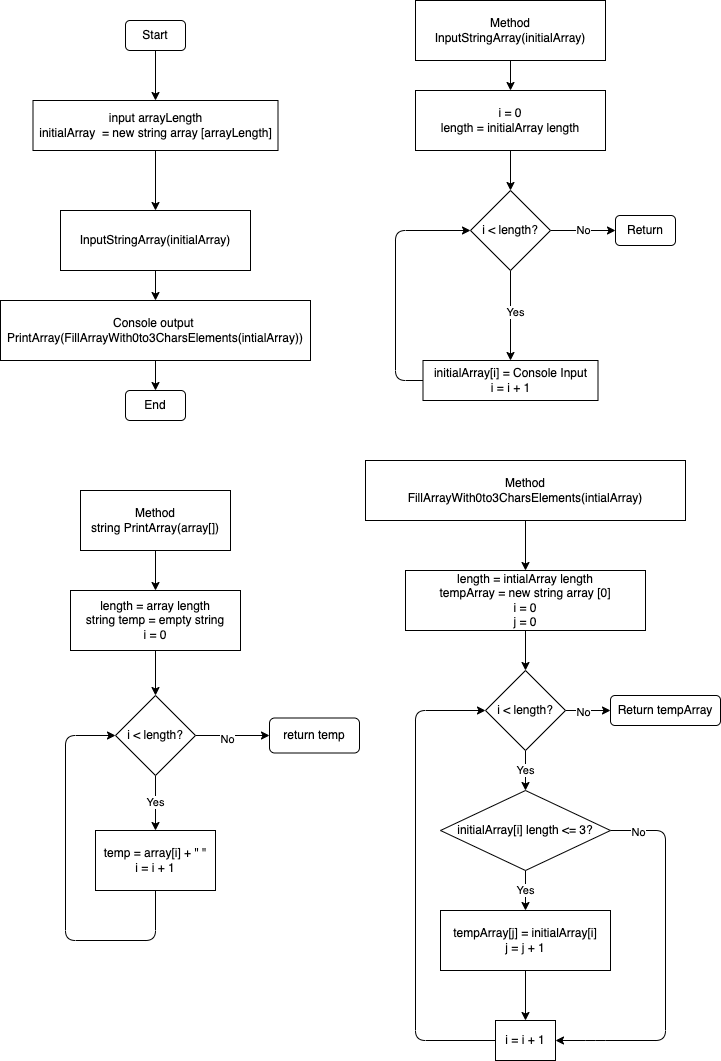

The diagram above was exported from draw.io. Its source (the exported page's mxGraphModel, read from the mxfile embedded in the PNG):
<mxGraphModel dx="1887" dy="1150" grid="1" gridSize="10" guides="1" tooltips="1" connect="1" arrows="1" fold="1" page="1" pageScale="1" pageWidth="827" pageHeight="1169" math="0" shadow="0">
  <root>
    <mxCell id="0" />
    <mxCell id="1" parent="0" />
    <mxCell id="4" style="edgeStyle=none;html=1;entryX=0.5;entryY=0;entryDx=0;entryDy=0;" parent="1" source="2" target="3" edge="1">
      <mxGeometry relative="1" as="geometry" />
    </mxCell>
    <mxCell id="2" value="Start" style="rounded=1;whiteSpace=wrap;html=1;" parent="1" vertex="1">
      <mxGeometry x="180" y="70" width="60" height="30" as="geometry" />
    </mxCell>
    <mxCell id="6" style="edgeStyle=none;html=1;entryX=0.5;entryY=0;entryDx=0;entryDy=0;" parent="1" source="3" target="5" edge="1">
      <mxGeometry relative="1" as="geometry" />
    </mxCell>
    <mxCell id="3" value="input arrayLength&lt;br&gt;initialArray&amp;nbsp; = new string array [arrayLength]" style="rounded=0;whiteSpace=wrap;html=1;" parent="1" vertex="1">
      <mxGeometry x="87.5" y="150" width="245" height="50" as="geometry" />
    </mxCell>
    <mxCell id="8" style="edgeStyle=none;html=1;entryX=0.5;entryY=0;entryDx=0;entryDy=0;" parent="1" source="5" edge="1">
      <mxGeometry relative="1" as="geometry">
        <mxPoint x="210" y="350" as="targetPoint" />
      </mxGeometry>
    </mxCell>
    <mxCell id="5" value="InputStringArray(initialArray)" style="rounded=0;whiteSpace=wrap;html=1;" parent="1" vertex="1">
      <mxGeometry x="115" y="260" width="190" height="60" as="geometry" />
    </mxCell>
    <mxCell id="11" style="edgeStyle=none;html=1;entryX=0.5;entryY=0;entryDx=0;entryDy=0;" parent="1" source="9" target="10" edge="1">
      <mxGeometry relative="1" as="geometry" />
    </mxCell>
    <mxCell id="9" value="Console output &lt;br&gt;PrintArray(FillArrayWith0to3CharsElements(intialArray))" style="rounded=0;whiteSpace=wrap;html=1;" parent="1" vertex="1">
      <mxGeometry x="55" y="350" width="310" height="60" as="geometry" />
    </mxCell>
    <mxCell id="10" value="End" style="rounded=1;whiteSpace=wrap;html=1;" parent="1" vertex="1">
      <mxGeometry x="180" y="440" width="60" height="30" as="geometry" />
    </mxCell>
    <mxCell id="15" style="edgeStyle=none;html=1;entryX=0.5;entryY=0;entryDx=0;entryDy=0;" parent="1" source="13" target="14" edge="1">
      <mxGeometry relative="1" as="geometry" />
    </mxCell>
    <mxCell id="13" value="Method&lt;br&gt;InputStringArray(initialArray)" style="rounded=0;whiteSpace=wrap;html=1;" parent="1" vertex="1">
      <mxGeometry x="470" y="50" width="190" height="60" as="geometry" />
    </mxCell>
    <mxCell id="17" style="edgeStyle=none;html=1;entryX=0.5;entryY=0;entryDx=0;entryDy=0;" parent="1" source="14" target="16" edge="1">
      <mxGeometry relative="1" as="geometry" />
    </mxCell>
    <mxCell id="14" value="i = 0&lt;br&gt;length = initialArray length" style="rounded=0;whiteSpace=wrap;html=1;" parent="1" vertex="1">
      <mxGeometry x="470" y="140" width="190" height="60" as="geometry" />
    </mxCell>
    <mxCell id="19" style="edgeStyle=none;html=1;exitX=0.5;exitY=1;exitDx=0;exitDy=0;entryX=0.5;entryY=0;entryDx=0;entryDy=0;" parent="1" source="16" target="18" edge="1">
      <mxGeometry relative="1" as="geometry" />
    </mxCell>
    <mxCell id="20" value="Yes" style="edgeLabel;html=1;align=center;verticalAlign=middle;resizable=0;points=[];" parent="19" vertex="1" connectable="0">
      <mxGeometry x="-0.125" y="3" relative="1" as="geometry">
        <mxPoint as="offset" />
      </mxGeometry>
    </mxCell>
    <mxCell id="23" value="No" style="edgeStyle=none;html=1;entryX=0;entryY=0.5;entryDx=0;entryDy=0;" parent="1" source="16" target="22" edge="1">
      <mxGeometry relative="1" as="geometry" />
    </mxCell>
    <mxCell id="16" value="i &amp;lt; length?" style="rhombus;whiteSpace=wrap;html=1;" parent="1" vertex="1">
      <mxGeometry x="525" y="240" width="80" height="80" as="geometry" />
    </mxCell>
    <mxCell id="21" style="edgeStyle=none;html=1;entryX=0;entryY=0.5;entryDx=0;entryDy=0;" parent="1" source="18" target="16" edge="1">
      <mxGeometry relative="1" as="geometry">
        <mxPoint x="480" y="300" as="targetPoint" />
        <Array as="points">
          <mxPoint x="450" y="430" />
          <mxPoint x="450" y="280" />
        </Array>
      </mxGeometry>
    </mxCell>
    <mxCell id="18" value="initialArray[i] = Console Input&lt;br&gt;i = i + 1" style="rounded=0;whiteSpace=wrap;html=1;" parent="1" vertex="1">
      <mxGeometry x="477.5" y="410" width="175" height="40" as="geometry" />
    </mxCell>
    <mxCell id="22" value="Return" style="rounded=1;whiteSpace=wrap;html=1;" parent="1" vertex="1">
      <mxGeometry x="670" y="265" width="60" height="30" as="geometry" />
    </mxCell>
    <mxCell id="26" style="edgeStyle=none;html=1;exitX=0.5;exitY=1;exitDx=0;exitDy=0;" parent="1" source="24" target="25" edge="1">
      <mxGeometry relative="1" as="geometry" />
    </mxCell>
    <mxCell id="24" value="Method&lt;br&gt;FillArrayWith0to3CharsElements(intialArray)" style="rounded=0;whiteSpace=wrap;html=1;" parent="1" vertex="1">
      <mxGeometry x="420" y="510" width="320" height="60" as="geometry" />
    </mxCell>
    <mxCell id="28" style="edgeStyle=none;html=1;entryX=0.5;entryY=0;entryDx=0;entryDy=0;" parent="1" source="25" target="27" edge="1">
      <mxGeometry relative="1" as="geometry" />
    </mxCell>
    <mxCell id="25" value="length = intialArray length&lt;br&gt;tempArray = new string array [0]&lt;br&gt;i = 0&lt;br&gt;j = 0" style="rounded=0;whiteSpace=wrap;html=1;" parent="1" vertex="1">
      <mxGeometry x="460" y="620" width="240" height="60" as="geometry" />
    </mxCell>
    <mxCell id="31" value="Yes" style="edgeStyle=none;html=1;exitX=0.5;exitY=1;exitDx=0;exitDy=0;entryX=0.5;entryY=0;entryDx=0;entryDy=0;" parent="1" source="27" target="30" edge="1">
      <mxGeometry relative="1" as="geometry" />
    </mxCell>
    <mxCell id="44" style="edgeStyle=none;html=1;exitX=1;exitY=0.5;exitDx=0;exitDy=0;entryX=0;entryY=0.5;entryDx=0;entryDy=0;" parent="1" source="27" target="43" edge="1">
      <mxGeometry relative="1" as="geometry" />
    </mxCell>
    <mxCell id="45" value="No" style="edgeLabel;html=1;align=center;verticalAlign=middle;resizable=0;points=[];" parent="44" vertex="1" connectable="0">
      <mxGeometry x="-0.2608" y="-2" relative="1" as="geometry">
        <mxPoint y="-2" as="offset" />
      </mxGeometry>
    </mxCell>
    <mxCell id="27" value="i &amp;lt; length?" style="rhombus;whiteSpace=wrap;html=1;" parent="1" vertex="1">
      <mxGeometry x="540" y="720" width="80" height="80" as="geometry" />
    </mxCell>
    <mxCell id="33" value="Yes" style="edgeStyle=none;html=1;exitX=0.5;exitY=1;exitDx=0;exitDy=0;entryX=0.5;entryY=0;entryDx=0;entryDy=0;" parent="1" source="30" target="32" edge="1">
      <mxGeometry relative="1" as="geometry" />
    </mxCell>
    <mxCell id="37" style="edgeStyle=none;html=1;entryX=1;entryY=0.5;entryDx=0;entryDy=0;" parent="1" source="30" target="35" edge="1">
      <mxGeometry relative="1" as="geometry">
        <Array as="points">
          <mxPoint x="720" y="880" />
          <mxPoint x="720" y="1090" />
          <mxPoint x="650" y="1090" />
        </Array>
      </mxGeometry>
    </mxCell>
    <mxCell id="38" value="No" style="edgeLabel;html=1;align=center;verticalAlign=middle;resizable=0;points=[];" parent="37" vertex="1" connectable="0">
      <mxGeometry x="-0.856" relative="1" as="geometry">
        <mxPoint as="offset" />
      </mxGeometry>
    </mxCell>
    <mxCell id="30" value="initialArray[i] length &amp;lt;= 3?" style="rhombus;whiteSpace=wrap;html=1;" parent="1" vertex="1">
      <mxGeometry x="495" y="840" width="170" height="80" as="geometry" />
    </mxCell>
    <mxCell id="36" style="edgeStyle=none;html=1;entryX=0.5;entryY=0;entryDx=0;entryDy=0;" parent="1" source="32" target="35" edge="1">
      <mxGeometry relative="1" as="geometry" />
    </mxCell>
    <mxCell id="32" value="tempArray[j] = initialArray[i]&lt;br&gt;j = j + 1" style="rounded=0;whiteSpace=wrap;html=1;" parent="1" vertex="1">
      <mxGeometry x="495" y="960" width="170" height="60" as="geometry" />
    </mxCell>
    <mxCell id="41" style="edgeStyle=none;html=1;exitX=0;exitY=0.5;exitDx=0;exitDy=0;entryX=0;entryY=0.5;entryDx=0;entryDy=0;" parent="1" source="35" target="27" edge="1">
      <mxGeometry relative="1" as="geometry">
        <Array as="points">
          <mxPoint x="470" y="1090" />
          <mxPoint x="470" y="760" />
        </Array>
      </mxGeometry>
    </mxCell>
    <mxCell id="35" value="i = i + 1" style="rounded=0;whiteSpace=wrap;html=1;" parent="1" vertex="1">
      <mxGeometry x="550" y="1070" width="60" height="40" as="geometry" />
    </mxCell>
    <mxCell id="43" value="Return tempArray" style="rounded=1;whiteSpace=wrap;html=1;" parent="1" vertex="1">
      <mxGeometry x="665" y="745" width="110" height="30" as="geometry" />
    </mxCell>
    <mxCell id="48" style="edgeStyle=none;html=1;entryX=0.5;entryY=0;entryDx=0;entryDy=0;" edge="1" parent="1" source="46" target="47">
      <mxGeometry relative="1" as="geometry" />
    </mxCell>
    <mxCell id="46" value="Method&lt;br&gt;string PrintArray(array[])" style="rounded=0;whiteSpace=wrap;html=1;" vertex="1" parent="1">
      <mxGeometry x="135" y="540" width="150" height="60" as="geometry" />
    </mxCell>
    <mxCell id="50" style="edgeStyle=none;html=1;entryX=0.5;entryY=0;entryDx=0;entryDy=0;" edge="1" parent="1" source="47" target="49">
      <mxGeometry relative="1" as="geometry" />
    </mxCell>
    <mxCell id="47" value="length = array length&lt;br&gt;string temp = empty string&lt;br&gt;i = 0" style="rounded=0;whiteSpace=wrap;html=1;" vertex="1" parent="1">
      <mxGeometry x="125" y="640" width="170" height="60" as="geometry" />
    </mxCell>
    <mxCell id="52" value="Yes" style="edgeStyle=none;html=1;exitX=0.5;exitY=1;exitDx=0;exitDy=0;entryX=0.5;entryY=0;entryDx=0;entryDy=0;" edge="1" parent="1" source="49" target="51">
      <mxGeometry relative="1" as="geometry" />
    </mxCell>
    <mxCell id="57" style="edgeStyle=none;html=1;entryX=0;entryY=0.5;entryDx=0;entryDy=0;" edge="1" parent="1" source="49" target="56">
      <mxGeometry relative="1" as="geometry" />
    </mxCell>
    <mxCell id="58" value="No" style="edgeLabel;html=1;align=center;verticalAlign=middle;resizable=0;points=[];" vertex="1" connectable="0" parent="57">
      <mxGeometry x="-0.2162" y="-2" relative="1" as="geometry">
        <mxPoint as="offset" />
      </mxGeometry>
    </mxCell>
    <mxCell id="49" value="i &amp;lt; length?" style="rhombus;whiteSpace=wrap;html=1;" vertex="1" parent="1">
      <mxGeometry x="170" y="745" width="80" height="80" as="geometry" />
    </mxCell>
    <mxCell id="55" style="edgeStyle=none;html=1;entryX=0;entryY=0.5;entryDx=0;entryDy=0;" edge="1" parent="1" source="51" target="49">
      <mxGeometry relative="1" as="geometry">
        <Array as="points">
          <mxPoint x="210" y="990" />
          <mxPoint x="120" y="990" />
          <mxPoint x="120" y="785" />
        </Array>
      </mxGeometry>
    </mxCell>
    <mxCell id="51" value="temp = array[i] + &quot; &quot;&lt;br&gt;i = i + 1" style="rounded=0;whiteSpace=wrap;html=1;" vertex="1" parent="1">
      <mxGeometry x="150" y="880" width="120" height="60" as="geometry" />
    </mxCell>
    <mxCell id="56" value="return temp" style="rounded=1;whiteSpace=wrap;html=1;" vertex="1" parent="1">
      <mxGeometry x="324" y="767.5" width="90" height="35" as="geometry" />
    </mxCell>
  </root>
</mxGraphModel>